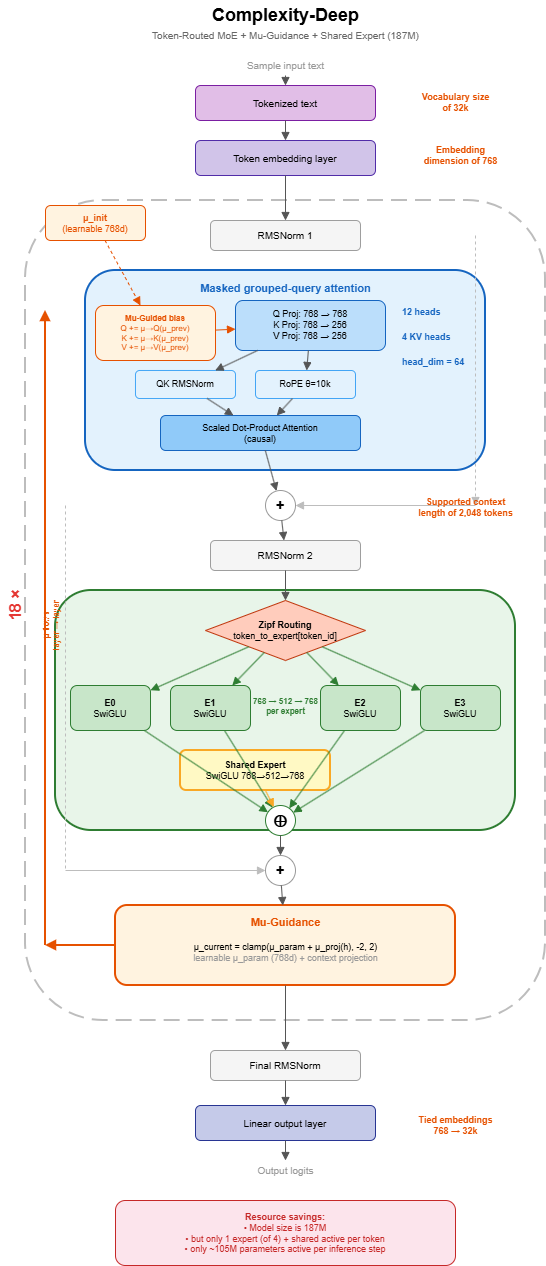

The diagram above was exported from draw.io. Its source (the exported page's mxGraphModel, read from the mxfile embedded in the PNG):
<mxGraphModel dx="1414" dy="743" grid="1" gridSize="10" guides="1" tooltips="1" connect="1" arrows="1" fold="1" page="1" pageScale="1" pageWidth="827" pageHeight="1169" math="0" shadow="0">
  <root>
    <mxCell id="0" />
    <mxCell id="1" parent="0" />
    <mxCell id="VwThj3pFHe1H3AEJ0pV1-1" parent="1" style="text;html=1;align=center;verticalAlign=middle;resizable=0;points=[];autosize=1;" value="&lt;b&gt;&lt;font style=&quot;font-size: 18px&quot;&gt;Complexity-Deep&lt;/font&gt;&lt;/b&gt;" vertex="1">
      <mxGeometry height="30" width="200" x="295" y="10" as="geometry" />
    </mxCell>
    <mxCell id="VwThj3pFHe1H3AEJ0pV1-2" parent="1" style="text;html=1;align=center;verticalAlign=middle;resizable=0;points=[];autosize=1;fontColor=#666666;fontSize=10;" value="Token-Routed MoE + Mu-Guidance + Shared Expert (187M)" vertex="1">
      <mxGeometry height="20" width="360" x="215" y="35" as="geometry" />
    </mxCell>
    <mxCell id="VwThj3pFHe1H3AEJ0pV1-3" parent="1" style="text;html=1;align=center;verticalAlign=middle;fontColor=#999999;fontSize=10;" value="Sample input text" vertex="1">
      <mxGeometry height="20" width="160" x="315" y="65" as="geometry" />
    </mxCell>
    <mxCell id="VwThj3pFHe1H3AEJ0pV1-4" parent="1" style="rounded=1;whiteSpace=wrap;html=1;fillColor=#E1BEE7;strokeColor=#7B1FA2;fontSize=10;" value="Tokenized text" vertex="1">
      <mxGeometry height="35" width="180" x="305" y="95" as="geometry" />
    </mxCell>
    <mxCell id="VwThj3pFHe1H3AEJ0pV1-5" edge="1" parent="1" source="VwThj3pFHe1H3AEJ0pV1-3" style="endArrow=block;endFill=1;strokeColor=#555555;" target="VwThj3pFHe1H3AEJ0pV1-4">
      <mxGeometry relative="1" as="geometry" />
    </mxCell>
    <mxCell id="VwThj3pFHe1H3AEJ0pV1-6" parent="1" style="text;html=1;align=center;fontSize=9;" value="&lt;b&gt;&lt;font color=&quot;#e65100&quot;&gt;Vocabulary size&lt;br&gt;of 32k&lt;/font&gt;&lt;/b&gt;" vertex="1">
      <mxGeometry height="30" width="100" x="515" y="95" as="geometry" />
    </mxCell>
    <mxCell id="VwThj3pFHe1H3AEJ0pV1-7" parent="1" style="rounded=1;whiteSpace=wrap;html=1;fillColor=#D1C4E9;strokeColor=#512DA8;fontSize=10;" value="Token embedding layer" vertex="1">
      <mxGeometry height="35" width="180" x="305" y="150" as="geometry" />
    </mxCell>
    <mxCell id="VwThj3pFHe1H3AEJ0pV1-8" edge="1" parent="1" source="VwThj3pFHe1H3AEJ0pV1-4" style="endArrow=block;endFill=1;strokeColor=#555555;" target="VwThj3pFHe1H3AEJ0pV1-7">
      <mxGeometry relative="1" as="geometry" />
    </mxCell>
    <mxCell id="VwThj3pFHe1H3AEJ0pV1-9" parent="1" style="text;html=1;align=center;fontSize=9;" value="&lt;b&gt;&lt;font color=&quot;#e65100&quot;&gt;Embedding&lt;br&gt;dimension of 768&lt;/font&gt;&lt;/b&gt;" vertex="1">
      <mxGeometry height="30" width="110" x="515" y="148" as="geometry" />
    </mxCell>
    <mxCell id="VwThj3pFHe1H3AEJ0pV1-10" parent="1" style="rounded=1;whiteSpace=wrap;html=1;fillColor=none;strokeColor=#BDBDBD;strokeWidth=2;dashed=1;dashPattern=8 4;" value="" vertex="1">
      <mxGeometry height="820" width="520" x="135" y="210" as="geometry" />
    </mxCell>
    <mxCell id="VwThj3pFHe1H3AEJ0pV1-11" parent="1" style="text;html=1;align=center;verticalAlign=middle;rotation=-90;" value="&lt;b&gt;&lt;font color=&quot;#E53935&quot; style=&quot;font-size: 16px&quot;&gt;18 ×&lt;/font&gt;&lt;/b&gt;" vertex="1">
      <mxGeometry height="30" width="50" x="100" y="600" as="geometry" />
    </mxCell>
    <mxCell id="VwThj3pFHe1H3AEJ0pV1-12" parent="1" style="rounded=1;whiteSpace=wrap;html=1;fillColor=#FFF3E0;strokeColor=#E65100;fontSize=9;fontColor=#E65100;" value="&lt;b&gt;μ_init&lt;/b&gt;&lt;br&gt;(learnable 768d)" vertex="1">
      <mxGeometry height="35" width="100" x="155" y="215" as="geometry" />
    </mxCell>
    <mxCell id="VwThj3pFHe1H3AEJ0pV1-13" parent="1" style="rounded=1;whiteSpace=wrap;html=1;fillColor=#F5F5F5;strokeColor=#9E9E9E;fontSize=10;" value="RMSNorm 1" vertex="1">
      <mxGeometry height="30" width="150" x="320" y="230" as="geometry" />
    </mxCell>
    <mxCell id="VwThj3pFHe1H3AEJ0pV1-14" edge="1" parent="1" source="VwThj3pFHe1H3AEJ0pV1-7" style="endArrow=block;endFill=1;strokeColor=#555555;" target="VwThj3pFHe1H3AEJ0pV1-13">
      <mxGeometry relative="1" as="geometry" />
    </mxCell>
    <mxCell id="VwThj3pFHe1H3AEJ0pV1-15" parent="1" style="rounded=1;whiteSpace=wrap;html=1;fillColor=#E3F2FD;strokeColor=#1565C0;strokeWidth=2;" value="" vertex="1">
      <mxGeometry height="200" width="400" x="195" y="280" as="geometry" />
    </mxCell>
    <mxCell id="VwThj3pFHe1H3AEJ0pV1-16" parent="1" style="text;html=1;align=center;fontSize=11;fontColor=#1565C0;" value="&lt;b&gt;Masked grouped-query attention&lt;/b&gt;" vertex="1">
      <mxGeometry height="20" width="300" x="245" y="285" as="geometry" />
    </mxCell>
    <mxCell id="VwThj3pFHe1H3AEJ0pV1-17" parent="1" style="rounded=1;whiteSpace=wrap;html=1;fillColor=#BBDEFB;strokeColor=#1565C0;fontSize=9;" value="Q Proj: 768 → 768&lt;br&gt;K Proj: 768 → 256&lt;br&gt;V Proj: 768 → 256" vertex="1">
      <mxGeometry height="50" width="150" x="345" y="310" as="geometry" />
    </mxCell>
    <mxCell id="VwThj3pFHe1H3AEJ0pV1-18" parent="1" style="rounded=1;whiteSpace=wrap;html=1;fillColor=#FFF3E0;strokeColor=#E65100;fontSize=8;" value="&lt;font color=&quot;#E65100&quot;&gt;&lt;b&gt;Mu-Guided bias&lt;/b&gt;&lt;br&gt;Q += μ→Q(μ_prev)&lt;br&gt;K += μ→K(μ_prev)&lt;br&gt;V += μ→V(μ_prev)&lt;/font&gt;" vertex="1">
      <mxGeometry height="55" width="120" x="205" y="315" as="geometry" />
    </mxCell>
    <mxCell id="VwThj3pFHe1H3AEJ0pV1-19" edge="1" parent="1" source="VwThj3pFHe1H3AEJ0pV1-18" style="endArrow=block;endFill=1;strokeColor=#E65100;" target="VwThj3pFHe1H3AEJ0pV1-17">
      <mxGeometry relative="1" as="geometry" />
    </mxCell>
    <mxCell id="VwThj3pFHe1H3AEJ0pV1-20" edge="1" parent="1" source="VwThj3pFHe1H3AEJ0pV1-12" style="endArrow=block;endFill=1;strokeColor=#E65100;dashed=1;" target="VwThj3pFHe1H3AEJ0pV1-18">
      <mxGeometry relative="1" as="geometry" />
    </mxCell>
    <mxCell id="VwThj3pFHe1H3AEJ0pV1-21" parent="1" style="rounded=1;whiteSpace=wrap;html=1;fillColor=#E3F2FD;strokeColor=#42A5F5;fontSize=9;" value="QK RMSNorm" vertex="1">
      <mxGeometry height="28" width="100" x="245" y="380" as="geometry" />
    </mxCell>
    <mxCell id="VwThj3pFHe1H3AEJ0pV1-22" parent="1" style="rounded=1;whiteSpace=wrap;html=1;fillColor=#E3F2FD;strokeColor=#42A5F5;fontSize=9;" value="RoPE θ=10k" vertex="1">
      <mxGeometry height="28" width="100" x="365" y="380" as="geometry" />
    </mxCell>
    <mxCell id="VwThj3pFHe1H3AEJ0pV1-23" edge="1" parent="1" source="VwThj3pFHe1H3AEJ0pV1-17" style="endArrow=block;endFill=1;strokeColor=#555555;" target="VwThj3pFHe1H3AEJ0pV1-21">
      <mxGeometry relative="1" as="geometry" />
    </mxCell>
    <mxCell id="VwThj3pFHe1H3AEJ0pV1-24" edge="1" parent="1" source="VwThj3pFHe1H3AEJ0pV1-17" style="endArrow=block;endFill=1;strokeColor=#555555;" target="VwThj3pFHe1H3AEJ0pV1-22">
      <mxGeometry relative="1" as="geometry" />
    </mxCell>
    <mxCell id="VwThj3pFHe1H3AEJ0pV1-25" parent="1" style="rounded=1;whiteSpace=wrap;html=1;fillColor=#90CAF9;strokeColor=#1565C0;fontSize=9;" value="Scaled Dot-Product Attention&lt;br&gt;(causal)" vertex="1">
      <mxGeometry height="35" width="200" x="270" y="425" as="geometry" />
    </mxCell>
    <mxCell id="VwThj3pFHe1H3AEJ0pV1-26" edge="1" parent="1" source="VwThj3pFHe1H3AEJ0pV1-21" style="endArrow=block;endFill=1;strokeColor=#555555;" target="VwThj3pFHe1H3AEJ0pV1-25">
      <mxGeometry relative="1" as="geometry" />
    </mxCell>
    <mxCell id="VwThj3pFHe1H3AEJ0pV1-27" edge="1" parent="1" source="VwThj3pFHe1H3AEJ0pV1-22" style="endArrow=block;endFill=1;strokeColor=#555555;" target="VwThj3pFHe1H3AEJ0pV1-25">
      <mxGeometry relative="1" as="geometry" />
    </mxCell>
    <mxCell id="VwThj3pFHe1H3AEJ0pV1-28" parent="1" style="text;html=1;align=left;fontSize=9;" value="&lt;b&gt;&lt;font color=&quot;#1565C0&quot;&gt;12 heads&lt;/font&gt;&lt;/b&gt;" vertex="1">
      <mxGeometry height="20" width="70" x="510" y="310" as="geometry" />
    </mxCell>
    <mxCell id="VwThj3pFHe1H3AEJ0pV1-29" parent="1" style="text;html=1;align=left;fontSize=9;" value="&lt;b&gt;&lt;font color=&quot;#1565C0&quot;&gt;4 KV heads&lt;/font&gt;&lt;/b&gt;" vertex="1">
      <mxGeometry height="20" width="80" x="510" y="335" as="geometry" />
    </mxCell>
    <mxCell id="VwThj3pFHe1H3AEJ0pV1-30" parent="1" style="text;html=1;align=left;fontSize=9;" value="&lt;b&gt;&lt;font color=&quot;#1565C0&quot;&gt;head_dim = 64&lt;/font&gt;&lt;/b&gt;" vertex="1">
      <mxGeometry height="20" width="100" x="510" y="360" as="geometry" />
    </mxCell>
    <mxCell id="VwThj3pFHe1H3AEJ0pV1-31" parent="1" style="ellipse;whiteSpace=wrap;html=1;fillColor=#FFFFFF;strokeColor=#999999;fontSize=14;" value="&lt;b&gt;+&lt;/b&gt;" vertex="1">
      <mxGeometry height="30" width="30" x="375" y="500" as="geometry" />
    </mxCell>
    <mxCell id="VwThj3pFHe1H3AEJ0pV1-32" edge="1" parent="1" source="VwThj3pFHe1H3AEJ0pV1-25" style="endArrow=block;endFill=1;strokeColor=#555555;" target="VwThj3pFHe1H3AEJ0pV1-31">
      <mxGeometry relative="1" as="geometry" />
    </mxCell>
    <mxCell id="VwThj3pFHe1H3AEJ0pV1-33" edge="1" parent="1" style="endArrow=block;endFill=1;strokeColor=#BDBDBD;dashed=1;exitX=1;exitY=0.5;entryX=1;entryY=0.5;" value="">
      <mxGeometry relative="1" as="geometry">
        <Array as="points">
          <mxPoint x="585" y="245" />
          <mxPoint x="585" y="515" />
        </Array>
        <mxPoint x="585" y="245" as="sourcePoint" />
        <mxPoint x="585" y="515" as="targetPoint" />
      </mxGeometry>
    </mxCell>
    <mxCell id="VwThj3pFHe1H3AEJ0pV1-34" edge="1" parent="1" style="endArrow=block;endFill=1;strokeColor=#BDBDBD;">
      <mxGeometry relative="1" as="geometry">
        <mxPoint x="585" y="515" as="sourcePoint" />
        <mxPoint x="405" y="515" as="targetPoint" />
      </mxGeometry>
    </mxCell>
    <mxCell id="VwThj3pFHe1H3AEJ0pV1-35" parent="1" style="rounded=1;whiteSpace=wrap;html=1;fillColor=#F5F5F5;strokeColor=#9E9E9E;fontSize=10;" value="RMSNorm 2" vertex="1">
      <mxGeometry height="30" width="150" x="320" y="550" as="geometry" />
    </mxCell>
    <mxCell id="VwThj3pFHe1H3AEJ0pV1-36" edge="1" parent="1" source="VwThj3pFHe1H3AEJ0pV1-31" style="endArrow=block;endFill=1;strokeColor=#555555;" target="VwThj3pFHe1H3AEJ0pV1-35">
      <mxGeometry relative="1" as="geometry" />
    </mxCell>
    <mxCell id="VwThj3pFHe1H3AEJ0pV1-37" parent="1" style="rounded=1;whiteSpace=wrap;html=1;fillColor=#E8F5E9;strokeColor=#2E7D32;strokeWidth=2;" value="" vertex="1">
      <mxGeometry height="240" width="460" x="165" y="600" as="geometry" />
    </mxCell>
    <mxCell id="VwThj3pFHe1H3AEJ0pV1-38" parent="1" style="rhombus;whiteSpace=wrap;html=1;fillColor=#FFCCBC;strokeColor=#BF360C;fontSize=9;" value="&lt;b&gt;Zipf Routing&lt;/b&gt;&lt;br&gt;token_to_expert[token_id]" vertex="1">
      <mxGeometry height="60" width="160" x="315" y="610" as="geometry" />
    </mxCell>
    <mxCell id="VwThj3pFHe1H3AEJ0pV1-39" edge="1" parent="1" source="VwThj3pFHe1H3AEJ0pV1-35" style="endArrow=block;endFill=1;strokeColor=#555555;" target="VwThj3pFHe1H3AEJ0pV1-38">
      <mxGeometry relative="1" as="geometry" />
    </mxCell>
    <mxCell id="VwThj3pFHe1H3AEJ0pV1-40" parent="1" style="rounded=1;whiteSpace=wrap;html=1;fillColor=#C8E6C9;strokeColor=#2E7D32;fontSize=9;" value="&lt;b&gt;E0&lt;/b&gt;&lt;br&gt;SwiGLU" vertex="1">
      <mxGeometry height="45" width="80" x="180" y="695" as="geometry" />
    </mxCell>
    <mxCell id="VwThj3pFHe1H3AEJ0pV1-41" parent="1" style="rounded=1;whiteSpace=wrap;html=1;fillColor=#C8E6C9;strokeColor=#2E7D32;fontSize=9;" value="&lt;b&gt;E1&lt;/b&gt;&lt;br&gt;SwiGLU" vertex="1">
      <mxGeometry height="45" width="80" x="280" y="695" as="geometry" />
    </mxCell>
    <mxCell id="VwThj3pFHe1H3AEJ0pV1-42" parent="1" style="rounded=1;whiteSpace=wrap;html=1;fillColor=#C8E6C9;strokeColor=#2E7D32;fontSize=9;" value="&lt;b&gt;E2&lt;/b&gt;&lt;br&gt;SwiGLU" vertex="1">
      <mxGeometry height="45" width="80" x="430" y="695" as="geometry" />
    </mxCell>
    <mxCell id="VwThj3pFHe1H3AEJ0pV1-43" parent="1" style="rounded=1;whiteSpace=wrap;html=1;fillColor=#C8E6C9;strokeColor=#2E7D32;fontSize=9;" value="&lt;b&gt;E3&lt;/b&gt;&lt;br&gt;SwiGLU" vertex="1">
      <mxGeometry height="45" width="80" x="530" y="695" as="geometry" />
    </mxCell>
    <mxCell id="VwThj3pFHe1H3AEJ0pV1-44" parent="1" style="text;html=1;align=center;fontSize=8;" value="&lt;b&gt;&lt;font color=&quot;#2E7D32&quot;&gt;768 → 512 → 768&lt;br&gt;per expert&lt;/font&gt;&lt;/b&gt;" vertex="1">
      <mxGeometry height="30" width="90" x="350" y="700" as="geometry" />
    </mxCell>
    <mxCell id="VwThj3pFHe1H3AEJ0pV1-45" edge="1" parent="1" source="VwThj3pFHe1H3AEJ0pV1-38" style="endArrow=block;endFill=1;strokeColor=#2E7D32;" target="VwThj3pFHe1H3AEJ0pV1-40">
      <mxGeometry relative="1" as="geometry" />
    </mxCell>
    <mxCell id="VwThj3pFHe1H3AEJ0pV1-46" edge="1" parent="1" source="VwThj3pFHe1H3AEJ0pV1-38" style="endArrow=block;endFill=1;strokeColor=#2E7D32;" target="VwThj3pFHe1H3AEJ0pV1-41">
      <mxGeometry relative="1" as="geometry" />
    </mxCell>
    <mxCell id="VwThj3pFHe1H3AEJ0pV1-47" edge="1" parent="1" source="VwThj3pFHe1H3AEJ0pV1-38" style="endArrow=block;endFill=1;strokeColor=#2E7D32;" target="VwThj3pFHe1H3AEJ0pV1-42">
      <mxGeometry relative="1" as="geometry" />
    </mxCell>
    <mxCell id="VwThj3pFHe1H3AEJ0pV1-48" edge="1" parent="1" source="VwThj3pFHe1H3AEJ0pV1-38" style="endArrow=block;endFill=1;strokeColor=#2E7D32;" target="VwThj3pFHe1H3AEJ0pV1-43">
      <mxGeometry relative="1" as="geometry" />
    </mxCell>
    <mxCell id="VwThj3pFHe1H3AEJ0pV1-49" parent="1" style="rounded=1;whiteSpace=wrap;html=1;fillColor=#FFF9C4;strokeColor=#F9A825;strokeWidth=2;fontSize=9;" value="&lt;b&gt;Shared Expert&lt;/b&gt;&lt;br&gt;SwiGLU 768→512→768" vertex="1">
      <mxGeometry height="40" width="150" x="290" y="760" as="geometry" />
    </mxCell>
    <mxCell id="VwThj3pFHe1H3AEJ0pV1-50" parent="1" style="ellipse;whiteSpace=wrap;html=1;fillColor=#FFFFFF;strokeColor=#2E7D32;fontSize=14;" value="&lt;b&gt;⊕&lt;/b&gt;" vertex="1">
      <mxGeometry height="30" width="30" x="375" y="815" as="geometry" />
    </mxCell>
    <mxCell id="VwThj3pFHe1H3AEJ0pV1-51" edge="1" parent="1" source="VwThj3pFHe1H3AEJ0pV1-40" style="endArrow=block;endFill=1;strokeColor=#2E7D32;" target="VwThj3pFHe1H3AEJ0pV1-50">
      <mxGeometry relative="1" as="geometry" />
    </mxCell>
    <mxCell id="VwThj3pFHe1H3AEJ0pV1-52" edge="1" parent="1" source="VwThj3pFHe1H3AEJ0pV1-41" style="endArrow=block;endFill=1;strokeColor=#2E7D32;" target="VwThj3pFHe1H3AEJ0pV1-50">
      <mxGeometry relative="1" as="geometry" />
    </mxCell>
    <mxCell id="VwThj3pFHe1H3AEJ0pV1-53" edge="1" parent="1" source="VwThj3pFHe1H3AEJ0pV1-42" style="endArrow=block;endFill=1;strokeColor=#2E7D32;" target="VwThj3pFHe1H3AEJ0pV1-50">
      <mxGeometry relative="1" as="geometry" />
    </mxCell>
    <mxCell id="VwThj3pFHe1H3AEJ0pV1-54" edge="1" parent="1" source="VwThj3pFHe1H3AEJ0pV1-43" style="endArrow=block;endFill=1;strokeColor=#2E7D32;" target="VwThj3pFHe1H3AEJ0pV1-50">
      <mxGeometry relative="1" as="geometry" />
    </mxCell>
    <mxCell id="VwThj3pFHe1H3AEJ0pV1-55" edge="1" parent="1" source="VwThj3pFHe1H3AEJ0pV1-49" style="endArrow=block;endFill=1;strokeColor=#F9A825;" target="VwThj3pFHe1H3AEJ0pV1-50">
      <mxGeometry relative="1" as="geometry" />
    </mxCell>
    <mxCell id="VwThj3pFHe1H3AEJ0pV1-56" parent="1" style="ellipse;whiteSpace=wrap;html=1;fillColor=#FFFFFF;strokeColor=#999999;fontSize=14;" value="&lt;b&gt;+&lt;/b&gt;" vertex="1">
      <mxGeometry height="30" width="30" x="375" y="865" as="geometry" />
    </mxCell>
    <mxCell id="VwThj3pFHe1H3AEJ0pV1-57" edge="1" parent="1" source="VwThj3pFHe1H3AEJ0pV1-50" style="endArrow=block;endFill=1;strokeColor=#555555;" target="VwThj3pFHe1H3AEJ0pV1-56">
      <mxGeometry relative="1" as="geometry" />
    </mxCell>
    <mxCell id="VwThj3pFHe1H3AEJ0pV1-58" edge="1" parent="1" style="endArrow=none;strokeColor=#BDBDBD;dashed=1;" value="">
      <mxGeometry relative="1" as="geometry">
        <mxPoint x="175" y="515" as="sourcePoint" />
        <mxPoint x="175" y="880" as="targetPoint" />
      </mxGeometry>
    </mxCell>
    <mxCell id="VwThj3pFHe1H3AEJ0pV1-59" edge="1" parent="1" style="endArrow=block;endFill=1;strokeColor=#BDBDBD;">
      <mxGeometry relative="1" as="geometry">
        <mxPoint x="175" y="880" as="sourcePoint" />
        <mxPoint x="375" y="880" as="targetPoint" />
      </mxGeometry>
    </mxCell>
    <mxCell id="VwThj3pFHe1H3AEJ0pV1-60" parent="1" style="rounded=1;whiteSpace=wrap;html=1;fillColor=#FFF3E0;strokeColor=#E65100;strokeWidth=2;" value="" vertex="1">
      <mxGeometry height="80" width="340" x="225" y="915" as="geometry" />
    </mxCell>
    <mxCell id="VwThj3pFHe1H3AEJ0pV1-61" parent="1" style="text;html=1;align=center;" value="&lt;b&gt;&lt;font color=&quot;#E65100&quot; style=&quot;font-size: 11px&quot;&gt;Mu-Guidance&lt;/font&gt;&lt;/b&gt;" vertex="1">
      <mxGeometry height="20" width="140" x="325" y="918" as="geometry" />
    </mxCell>
    <mxCell id="VwThj3pFHe1H3AEJ0pV1-62" parent="1" style="text;html=1;align=center;fontSize=9;" value="μ_current = clamp(μ_param + μ_proj(h), -2, 2)&lt;br&gt;&lt;font color=&quot;#999999&quot;&gt;learnable μ_param (768d) + context projection&lt;/font&gt;" vertex="1">
      <mxGeometry height="35" width="300" x="245" y="945" as="geometry" />
    </mxCell>
    <mxCell id="VwThj3pFHe1H3AEJ0pV1-63" edge="1" parent="1" source="VwThj3pFHe1H3AEJ0pV1-56" style="endArrow=block;endFill=1;strokeColor=#555555;" target="VwThj3pFHe1H3AEJ0pV1-60">
      <mxGeometry relative="1" as="geometry" />
    </mxCell>
    <mxCell id="VwThj3pFHe1H3AEJ0pV1-64" edge="1" parent="1" style="endArrow=block;endFill=1;strokeColor=#E65100;strokeWidth=2;" value="">
      <mxGeometry relative="1" as="geometry">
        <Array as="points">
          <mxPoint x="155" y="955" />
        </Array>
        <mxPoint x="225" y="955" as="sourcePoint" />
        <mxPoint x="155" y="955" as="targetPoint" />
      </mxGeometry>
    </mxCell>
    <mxCell id="VwThj3pFHe1H3AEJ0pV1-65" edge="1" parent="1" style="endArrow=block;endFill=1;strokeColor=#E65100;strokeWidth=2;" value="">
      <mxGeometry relative="1" as="geometry">
        <mxPoint x="155" y="955" as="sourcePoint" />
        <mxPoint x="155" y="320" as="targetPoint" />
      </mxGeometry>
    </mxCell>
    <mxCell id="VwThj3pFHe1H3AEJ0pV1-66" parent="1" style="text;html=1;align=center;fontSize=8;rotation=-90;" value="&lt;b&gt;&lt;font color=&quot;#E65100&quot;&gt;μ flows&lt;br&gt;layer → layer&lt;/font&gt;&lt;/b&gt;" vertex="1">
      <mxGeometry height="30" width="80" x="120" y="620" as="geometry" />
    </mxCell>
    <mxCell id="VwThj3pFHe1H3AEJ0pV1-67" parent="1" style="rounded=1;whiteSpace=wrap;html=1;fillColor=#F5F5F5;strokeColor=#9E9E9E;fontSize=10;" value="Final RMSNorm" vertex="1">
      <mxGeometry height="30" width="150" x="320" y="1060" as="geometry" />
    </mxCell>
    <mxCell id="VwThj3pFHe1H3AEJ0pV1-68" edge="1" parent="1" source="VwThj3pFHe1H3AEJ0pV1-60" style="endArrow=block;endFill=1;strokeColor=#555555;" target="VwThj3pFHe1H3AEJ0pV1-67">
      <mxGeometry relative="1" as="geometry" />
    </mxCell>
    <mxCell id="VwThj3pFHe1H3AEJ0pV1-69" parent="1" style="rounded=1;whiteSpace=wrap;html=1;fillColor=#C5CAE9;strokeColor=#283593;fontSize=10;" value="Linear output layer" vertex="1">
      <mxGeometry height="35" width="180" x="305" y="1115" as="geometry" />
    </mxCell>
    <mxCell id="VwThj3pFHe1H3AEJ0pV1-70" edge="1" parent="1" source="VwThj3pFHe1H3AEJ0pV1-67" style="endArrow=block;endFill=1;strokeColor=#555555;" target="VwThj3pFHe1H3AEJ0pV1-69">
      <mxGeometry relative="1" as="geometry" />
    </mxCell>
    <mxCell id="VwThj3pFHe1H3AEJ0pV1-71" parent="1" style="text;html=1;align=center;fontSize=9;" value="&lt;b&gt;&lt;font color=&quot;#e65100&quot;&gt;Tied embeddings&lt;br&gt;768 → 32k&lt;/font&gt;&lt;/b&gt;" vertex="1">
      <mxGeometry height="30" width="100" x="515" y="1118" as="geometry" />
    </mxCell>
    <mxCell id="VwThj3pFHe1H3AEJ0pV1-72" parent="1" style="text;html=1;align=center;verticalAlign=middle;fontColor=#999999;fontSize=10;" value="Output logits" vertex="1">
      <mxGeometry height="20" width="120" x="335" y="1170" as="geometry" />
    </mxCell>
    <mxCell id="VwThj3pFHe1H3AEJ0pV1-73" edge="1" parent="1" source="VwThj3pFHe1H3AEJ0pV1-69" style="endArrow=block;endFill=1;strokeColor=#555555;" target="VwThj3pFHe1H3AEJ0pV1-72">
      <mxGeometry relative="1" as="geometry" />
    </mxCell>
    <mxCell id="VwThj3pFHe1H3AEJ0pV1-74" parent="1" style="rounded=1;whiteSpace=wrap;html=1;fillColor=#FCE4EC;strokeColor=#C62828;fontSize=9;" value="&lt;b&gt;&lt;font color=&quot;#C62828&quot;&gt;Resource savings:&lt;/font&gt;&lt;/b&gt;&lt;br&gt;&lt;font color=&quot;#C62828&quot; style=&quot;font-size: 9px&quot;&gt;• Model size is 187M&lt;br&gt;• but only 1 expert (of 4) + shared active per token&lt;br&gt;• only ~105M parameters active per inference step&lt;/font&gt;" vertex="1">
      <mxGeometry height="65" width="340" x="225" y="1210" as="geometry" />
    </mxCell>
    <mxCell id="VwThj3pFHe1H3AEJ0pV1-75" parent="1" style="text;html=1;align=center;fontSize=9;" value="&lt;b&gt;&lt;font color=&quot;#e65100&quot;&gt;Supported context&lt;br&gt;length of 2,048 tokens&lt;/font&gt;&lt;/b&gt;" vertex="1">
      <mxGeometry height="30" width="120" x="515" y="500" as="geometry" />
    </mxCell>
  </root>
</mxGraphModel>